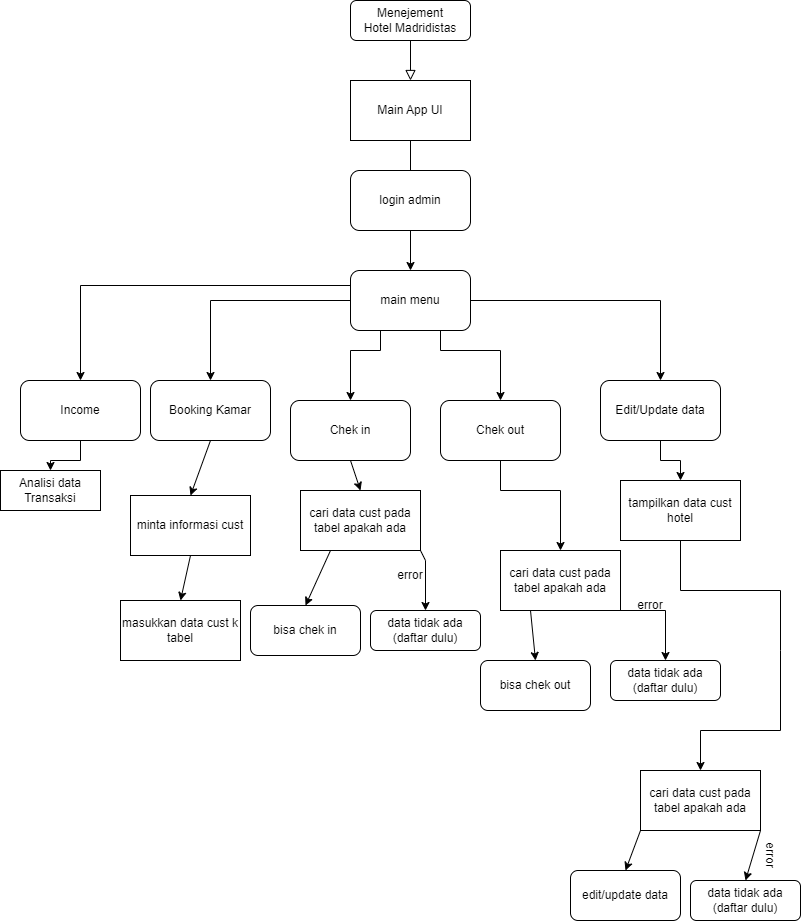

The diagram above was exported from draw.io. Its source (the exported page's mxGraphModel, read from the mxfile embedded in the PNG):
<mxGraphModel dx="1290" dy="557" grid="1" gridSize="10" guides="1" tooltips="1" connect="1" arrows="1" fold="1" page="1" pageScale="1" pageWidth="827" pageHeight="1169" math="0" shadow="0">
  <root>
    <mxCell id="WIyWlLk6GJQsqaUBKTNV-0" />
    <mxCell id="WIyWlLk6GJQsqaUBKTNV-1" parent="WIyWlLk6GJQsqaUBKTNV-0" />
    <mxCell id="WIyWlLk6GJQsqaUBKTNV-2" value="" style="rounded=0;html=1;jettySize=auto;orthogonalLoop=1;fontSize=11;endArrow=block;endFill=0;endSize=8;strokeWidth=1;shadow=0;labelBackgroundColor=none;edgeStyle=orthogonalEdgeStyle;entryX=0.5;entryY=0;entryDx=0;entryDy=0;" parent="WIyWlLk6GJQsqaUBKTNV-1" source="WIyWlLk6GJQsqaUBKTNV-3" target="NxLf2952HWKboeEvKIxW-0" edge="1">
      <mxGeometry relative="1" as="geometry">
        <mxPoint x="220" y="170" as="targetPoint" />
      </mxGeometry>
    </mxCell>
    <mxCell id="WIyWlLk6GJQsqaUBKTNV-3" value="Menejement&lt;br&gt;Hotel Madridistas" style="rounded=1;whiteSpace=wrap;html=1;fontSize=12;glass=0;strokeWidth=1;shadow=0;" parent="WIyWlLk6GJQsqaUBKTNV-1" vertex="1">
      <mxGeometry x="370" y="30" width="120" height="40" as="geometry" />
    </mxCell>
    <mxCell id="NxLf2952HWKboeEvKIxW-0" value="Main App UI" style="rounded=0;whiteSpace=wrap;html=1;" parent="WIyWlLk6GJQsqaUBKTNV-1" vertex="1">
      <mxGeometry x="370" y="110" width="120" height="60" as="geometry" />
    </mxCell>
    <mxCell id="NxLf2952HWKboeEvKIxW-2" value="" style="endArrow=classic;html=1;rounded=0;exitX=0.5;exitY=1;exitDx=0;exitDy=0;" parent="WIyWlLk6GJQsqaUBKTNV-1" source="NxLf2952HWKboeEvKIxW-0" edge="1">
      <mxGeometry width="50" height="50" relative="1" as="geometry">
        <mxPoint x="170" y="310" as="sourcePoint" />
        <mxPoint x="430" y="210" as="targetPoint" />
        <Array as="points" />
      </mxGeometry>
    </mxCell>
    <mxCell id="NxLf2952HWKboeEvKIxW-3" value="main menu" style="rounded=1;whiteSpace=wrap;html=1;" parent="WIyWlLk6GJQsqaUBKTNV-1" vertex="1">
      <mxGeometry x="370" y="300" width="120" height="60" as="geometry" />
    </mxCell>
    <mxCell id="NxLf2952HWKboeEvKIxW-4" value="" style="endArrow=classic;html=1;rounded=0;exitX=0;exitY=0.5;exitDx=0;exitDy=0;entryX=0.5;entryY=0;entryDx=0;entryDy=0;" parent="WIyWlLk6GJQsqaUBKTNV-1" source="NxLf2952HWKboeEvKIxW-3" target="NxLf2952HWKboeEvKIxW-5" edge="1">
      <mxGeometry width="50" height="50" relative="1" as="geometry">
        <mxPoint x="320" y="280" as="sourcePoint" />
        <mxPoint x="50" y="270" as="targetPoint" />
        <Array as="points">
          <mxPoint x="230" y="330" />
        </Array>
      </mxGeometry>
    </mxCell>
    <mxCell id="NxLf2952HWKboeEvKIxW-5" value="Booking Kamar" style="rounded=1;whiteSpace=wrap;html=1;" parent="WIyWlLk6GJQsqaUBKTNV-1" vertex="1">
      <mxGeometry x="170" y="410" width="120" height="60" as="geometry" />
    </mxCell>
    <mxCell id="NxLf2952HWKboeEvKIxW-6" value="" style="endArrow=classic;html=1;rounded=0;exitX=0.25;exitY=1;exitDx=0;exitDy=0;entryX=0.5;entryY=0;entryDx=0;entryDy=0;" parent="WIyWlLk6GJQsqaUBKTNV-1" source="NxLf2952HWKboeEvKIxW-3" target="NxLf2952HWKboeEvKIxW-7" edge="1">
      <mxGeometry width="50" height="50" relative="1" as="geometry">
        <mxPoint x="250" y="310" as="sourcePoint" />
        <mxPoint x="240" y="360" as="targetPoint" />
        <Array as="points">
          <mxPoint x="400" y="380" />
          <mxPoint x="370" y="380" />
        </Array>
      </mxGeometry>
    </mxCell>
    <mxCell id="NxLf2952HWKboeEvKIxW-7" value="Chek in" style="rounded=1;whiteSpace=wrap;html=1;" parent="WIyWlLk6GJQsqaUBKTNV-1" vertex="1">
      <mxGeometry x="310" y="430" width="120" height="60" as="geometry" />
    </mxCell>
    <mxCell id="NxLf2952HWKboeEvKIxW-8" value="" style="endArrow=classic;html=1;rounded=0;exitX=0.75;exitY=1;exitDx=0;exitDy=0;" parent="WIyWlLk6GJQsqaUBKTNV-1" source="NxLf2952HWKboeEvKIxW-3" target="NxLf2952HWKboeEvKIxW-9" edge="1">
      <mxGeometry width="50" height="50" relative="1" as="geometry">
        <mxPoint x="430" y="310" as="sourcePoint" />
        <mxPoint x="380" y="360" as="targetPoint" />
        <Array as="points">
          <mxPoint x="460" y="380" />
          <mxPoint x="520" y="380" />
        </Array>
      </mxGeometry>
    </mxCell>
    <mxCell id="NxLf2952HWKboeEvKIxW-9" value="Chek out" style="rounded=1;whiteSpace=wrap;html=1;" parent="WIyWlLk6GJQsqaUBKTNV-1" vertex="1">
      <mxGeometry x="460" y="430" width="120" height="60" as="geometry" />
    </mxCell>
    <mxCell id="NxLf2952HWKboeEvKIxW-10" value="" style="endArrow=classic;html=1;rounded=0;exitX=1;exitY=0.5;exitDx=0;exitDy=0;entryX=0.5;entryY=0;entryDx=0;entryDy=0;" parent="WIyWlLk6GJQsqaUBKTNV-1" source="NxLf2952HWKboeEvKIxW-3" target="NxLf2952HWKboeEvKIxW-11" edge="1">
      <mxGeometry width="50" height="50" relative="1" as="geometry">
        <mxPoint x="430" y="310" as="sourcePoint" />
        <mxPoint x="680" y="400" as="targetPoint" />
        <Array as="points">
          <mxPoint x="680" y="330" />
        </Array>
      </mxGeometry>
    </mxCell>
    <mxCell id="NxLf2952HWKboeEvKIxW-11" value="Edit/Update data" style="rounded=1;whiteSpace=wrap;html=1;" parent="WIyWlLk6GJQsqaUBKTNV-1" vertex="1">
      <mxGeometry x="620" y="410" width="120" height="60" as="geometry" />
    </mxCell>
    <mxCell id="NxLf2952HWKboeEvKIxW-13" value="login admin" style="rounded=1;whiteSpace=wrap;html=1;" parent="WIyWlLk6GJQsqaUBKTNV-1" vertex="1">
      <mxGeometry x="370" y="200" width="120" height="60" as="geometry" />
    </mxCell>
    <mxCell id="NxLf2952HWKboeEvKIxW-14" value="" style="endArrow=classic;html=1;rounded=0;exitX=0.5;exitY=1;exitDx=0;exitDy=0;entryX=0.5;entryY=0;entryDx=0;entryDy=0;" parent="WIyWlLk6GJQsqaUBKTNV-1" source="NxLf2952HWKboeEvKIxW-13" target="NxLf2952HWKboeEvKIxW-3" edge="1">
      <mxGeometry width="50" height="50" relative="1" as="geometry">
        <mxPoint x="480" y="220" as="sourcePoint" />
        <mxPoint x="530" y="170" as="targetPoint" />
      </mxGeometry>
    </mxCell>
    <mxCell id="NxLf2952HWKboeEvKIxW-15" value="minta informasi cust" style="rounded=0;whiteSpace=wrap;html=1;" parent="WIyWlLk6GJQsqaUBKTNV-1" vertex="1">
      <mxGeometry x="150" y="525" width="120" height="60" as="geometry" />
    </mxCell>
    <mxCell id="NxLf2952HWKboeEvKIxW-16" value="" style="endArrow=classic;html=1;rounded=0;exitX=0.5;exitY=1;exitDx=0;exitDy=0;entryX=0.5;entryY=0;entryDx=0;entryDy=0;" parent="WIyWlLk6GJQsqaUBKTNV-1" source="NxLf2952HWKboeEvKIxW-5" target="NxLf2952HWKboeEvKIxW-15" edge="1">
      <mxGeometry width="50" height="50" relative="1" as="geometry">
        <mxPoint x="200" y="510" as="sourcePoint" />
        <mxPoint x="250" y="460" as="targetPoint" />
      </mxGeometry>
    </mxCell>
    <mxCell id="NxLf2952HWKboeEvKIxW-17" value="masukkan data cust k tabel" style="rounded=0;whiteSpace=wrap;html=1;" parent="WIyWlLk6GJQsqaUBKTNV-1" vertex="1">
      <mxGeometry x="140" y="630" width="120" height="60" as="geometry" />
    </mxCell>
    <mxCell id="NxLf2952HWKboeEvKIxW-18" value="" style="endArrow=classic;html=1;rounded=0;exitX=0.5;exitY=1;exitDx=0;exitDy=0;entryX=0.5;entryY=0;entryDx=0;entryDy=0;" parent="WIyWlLk6GJQsqaUBKTNV-1" source="NxLf2952HWKboeEvKIxW-15" target="NxLf2952HWKboeEvKIxW-17" edge="1">
      <mxGeometry width="50" height="50" relative="1" as="geometry">
        <mxPoint x="200" y="510" as="sourcePoint" />
        <mxPoint x="250" y="460" as="targetPoint" />
      </mxGeometry>
    </mxCell>
    <mxCell id="NxLf2952HWKboeEvKIxW-19" value="cari data cust pada tabel apakah ada" style="rounded=0;whiteSpace=wrap;html=1;" parent="WIyWlLk6GJQsqaUBKTNV-1" vertex="1">
      <mxGeometry x="320" y="520" width="120" height="60" as="geometry" />
    </mxCell>
    <mxCell id="NxLf2952HWKboeEvKIxW-20" value="" style="endArrow=classic;html=1;rounded=0;exitX=0.5;exitY=1;exitDx=0;exitDy=0;entryX=0.5;entryY=0;entryDx=0;entryDy=0;" parent="WIyWlLk6GJQsqaUBKTNV-1" source="NxLf2952HWKboeEvKIxW-7" target="NxLf2952HWKboeEvKIxW-19" edge="1">
      <mxGeometry width="50" height="50" relative="1" as="geometry">
        <mxPoint x="370" y="510" as="sourcePoint" />
        <mxPoint x="420" y="460" as="targetPoint" />
      </mxGeometry>
    </mxCell>
    <mxCell id="NxLf2952HWKboeEvKIxW-21" value="bisa chek in" style="rounded=1;whiteSpace=wrap;html=1;" parent="WIyWlLk6GJQsqaUBKTNV-1" vertex="1">
      <mxGeometry x="270" y="635" width="110" height="50" as="geometry" />
    </mxCell>
    <mxCell id="NxLf2952HWKboeEvKIxW-22" value="data tidak ada (daftar dulu)" style="rounded=1;whiteSpace=wrap;html=1;" parent="WIyWlLk6GJQsqaUBKTNV-1" vertex="1">
      <mxGeometry x="390" y="640" width="110" height="40" as="geometry" />
    </mxCell>
    <mxCell id="NxLf2952HWKboeEvKIxW-23" value="" style="endArrow=classic;html=1;rounded=0;exitX=0.25;exitY=1;exitDx=0;exitDy=0;entryX=0.5;entryY=0;entryDx=0;entryDy=0;" parent="WIyWlLk6GJQsqaUBKTNV-1" source="NxLf2952HWKboeEvKIxW-19" target="NxLf2952HWKboeEvKIxW-21" edge="1">
      <mxGeometry width="50" height="50" relative="1" as="geometry">
        <mxPoint x="370" y="510" as="sourcePoint" />
        <mxPoint x="420" y="460" as="targetPoint" />
      </mxGeometry>
    </mxCell>
    <mxCell id="NxLf2952HWKboeEvKIxW-24" value="" style="endArrow=classic;html=1;rounded=0;exitX=1;exitY=1;exitDx=0;exitDy=0;entryX=0.5;entryY=0;entryDx=0;entryDy=0;" parent="WIyWlLk6GJQsqaUBKTNV-1" source="NxLf2952HWKboeEvKIxW-19" target="NxLf2952HWKboeEvKIxW-22" edge="1">
      <mxGeometry width="50" height="50" relative="1" as="geometry">
        <mxPoint x="370" y="510" as="sourcePoint" />
        <mxPoint x="445" y="650" as="targetPoint" />
        <Array as="points">
          <mxPoint x="445" y="590" />
        </Array>
      </mxGeometry>
    </mxCell>
    <mxCell id="NxLf2952HWKboeEvKIxW-25" value="error" style="text;html=1;strokeColor=none;fillColor=none;align=center;verticalAlign=middle;whiteSpace=wrap;rounded=0;rotation=0;" parent="WIyWlLk6GJQsqaUBKTNV-1" vertex="1">
      <mxGeometry x="400" y="590" width="60" height="30" as="geometry" />
    </mxCell>
    <mxCell id="NxLf2952HWKboeEvKIxW-26" value="cari data cust pada tabel apakah ada" style="rounded=0;whiteSpace=wrap;html=1;" parent="WIyWlLk6GJQsqaUBKTNV-1" vertex="1">
      <mxGeometry x="520" y="580" width="120" height="60" as="geometry" />
    </mxCell>
    <mxCell id="NxLf2952HWKboeEvKIxW-27" value="bisa chek out" style="rounded=1;whiteSpace=wrap;html=1;" parent="WIyWlLk6GJQsqaUBKTNV-1" vertex="1">
      <mxGeometry x="500" y="690" width="110" height="50" as="geometry" />
    </mxCell>
    <mxCell id="NxLf2952HWKboeEvKIxW-28" value="data tidak ada (daftar dulu)" style="rounded=1;whiteSpace=wrap;html=1;" parent="WIyWlLk6GJQsqaUBKTNV-1" vertex="1">
      <mxGeometry x="630" y="690" width="110" height="40" as="geometry" />
    </mxCell>
    <mxCell id="NxLf2952HWKboeEvKIxW-29" value="" style="endArrow=classic;html=1;rounded=0;exitX=0.25;exitY=1;exitDx=0;exitDy=0;entryX=0.5;entryY=0;entryDx=0;entryDy=0;" parent="WIyWlLk6GJQsqaUBKTNV-1" source="NxLf2952HWKboeEvKIxW-26" target="NxLf2952HWKboeEvKIxW-27" edge="1">
      <mxGeometry width="50" height="50" relative="1" as="geometry">
        <mxPoint x="610" y="560" as="sourcePoint" />
        <mxPoint x="660" y="510" as="targetPoint" />
      </mxGeometry>
    </mxCell>
    <mxCell id="NxLf2952HWKboeEvKIxW-30" value="" style="endArrow=classic;html=1;rounded=0;exitX=1;exitY=1;exitDx=0;exitDy=0;entryX=0.5;entryY=0;entryDx=0;entryDy=0;" parent="WIyWlLk6GJQsqaUBKTNV-1" source="NxLf2952HWKboeEvKIxW-26" target="NxLf2952HWKboeEvKIxW-28" edge="1">
      <mxGeometry width="50" height="50" relative="1" as="geometry">
        <mxPoint x="610" y="560" as="sourcePoint" />
        <mxPoint x="685" y="700" as="targetPoint" />
        <Array as="points">
          <mxPoint x="685" y="640" />
        </Array>
      </mxGeometry>
    </mxCell>
    <mxCell id="NxLf2952HWKboeEvKIxW-31" value="error" style="text;html=1;strokeColor=none;fillColor=none;align=center;verticalAlign=middle;whiteSpace=wrap;rounded=0;rotation=0;" parent="WIyWlLk6GJQsqaUBKTNV-1" vertex="1">
      <mxGeometry x="640" y="620" width="60" height="30" as="geometry" />
    </mxCell>
    <mxCell id="NxLf2952HWKboeEvKIxW-32" value="" style="endArrow=classic;html=1;rounded=0;exitX=0.5;exitY=1;exitDx=0;exitDy=0;entryX=0.5;entryY=0;entryDx=0;entryDy=0;" parent="WIyWlLk6GJQsqaUBKTNV-1" source="NxLf2952HWKboeEvKIxW-9" target="NxLf2952HWKboeEvKIxW-26" edge="1">
      <mxGeometry width="50" height="50" relative="1" as="geometry">
        <mxPoint x="430" y="510" as="sourcePoint" />
        <mxPoint x="480" y="460" as="targetPoint" />
        <Array as="points">
          <mxPoint x="520" y="520" />
          <mxPoint x="580" y="520" />
        </Array>
      </mxGeometry>
    </mxCell>
    <mxCell id="NxLf2952HWKboeEvKIxW-33" value="tampilkan data cust hotel" style="rounded=0;whiteSpace=wrap;html=1;" parent="WIyWlLk6GJQsqaUBKTNV-1" vertex="1">
      <mxGeometry x="640" y="510" width="120" height="60" as="geometry" />
    </mxCell>
    <mxCell id="NxLf2952HWKboeEvKIxW-34" value="" style="endArrow=classic;html=1;rounded=0;exitX=0.5;exitY=1;exitDx=0;exitDy=0;entryX=0.5;entryY=0;entryDx=0;entryDy=0;" parent="WIyWlLk6GJQsqaUBKTNV-1" source="NxLf2952HWKboeEvKIxW-11" target="NxLf2952HWKboeEvKIxW-33" edge="1">
      <mxGeometry width="50" height="50" relative="1" as="geometry">
        <mxPoint x="590" y="610" as="sourcePoint" />
        <mxPoint x="640" y="560" as="targetPoint" />
        <Array as="points">
          <mxPoint x="680" y="490" />
          <mxPoint x="700" y="490" />
        </Array>
      </mxGeometry>
    </mxCell>
    <mxCell id="NxLf2952HWKboeEvKIxW-35" value="" style="endArrow=classic;html=1;rounded=0;exitX=0.5;exitY=1;exitDx=0;exitDy=0;" parent="WIyWlLk6GJQsqaUBKTNV-1" source="NxLf2952HWKboeEvKIxW-33" edge="1">
      <mxGeometry width="50" height="50" relative="1" as="geometry">
        <mxPoint x="590" y="810" as="sourcePoint" />
        <mxPoint x="720" y="800" as="targetPoint" />
        <Array as="points">
          <mxPoint x="700" y="620" />
          <mxPoint x="800" y="620" />
          <mxPoint x="800" y="680" />
          <mxPoint x="800" y="760" />
          <mxPoint x="720" y="760" />
        </Array>
      </mxGeometry>
    </mxCell>
    <mxCell id="NxLf2952HWKboeEvKIxW-36" value="cari data cust pada tabel apakah ada" style="rounded=0;whiteSpace=wrap;html=1;" parent="WIyWlLk6GJQsqaUBKTNV-1" vertex="1">
      <mxGeometry x="660" y="800" width="120" height="60" as="geometry" />
    </mxCell>
    <mxCell id="NxLf2952HWKboeEvKIxW-37" value="edit/update data" style="rounded=1;whiteSpace=wrap;html=1;" parent="WIyWlLk6GJQsqaUBKTNV-1" vertex="1">
      <mxGeometry x="590" y="900" width="110" height="50" as="geometry" />
    </mxCell>
    <mxCell id="NxLf2952HWKboeEvKIxW-38" value="data tidak ada (daftar dulu)" style="rounded=1;whiteSpace=wrap;html=1;" parent="WIyWlLk6GJQsqaUBKTNV-1" vertex="1">
      <mxGeometry x="710" y="910" width="110" height="40" as="geometry" />
    </mxCell>
    <mxCell id="NxLf2952HWKboeEvKIxW-39" value="" style="endArrow=classic;html=1;rounded=0;exitX=0;exitY=1;exitDx=0;exitDy=0;entryX=0.5;entryY=0;entryDx=0;entryDy=0;" parent="WIyWlLk6GJQsqaUBKTNV-1" source="NxLf2952HWKboeEvKIxW-36" target="NxLf2952HWKboeEvKIxW-37" edge="1">
      <mxGeometry width="50" height="50" relative="1" as="geometry">
        <mxPoint x="390" y="530" as="sourcePoint" />
        <mxPoint x="440" y="480" as="targetPoint" />
      </mxGeometry>
    </mxCell>
    <mxCell id="NxLf2952HWKboeEvKIxW-40" value="" style="endArrow=classic;html=1;rounded=0;exitX=1;exitY=1;exitDx=0;exitDy=0;entryX=0.5;entryY=0;entryDx=0;entryDy=0;" parent="WIyWlLk6GJQsqaUBKTNV-1" source="NxLf2952HWKboeEvKIxW-36" target="NxLf2952HWKboeEvKIxW-38" edge="1">
      <mxGeometry width="50" height="50" relative="1" as="geometry">
        <mxPoint x="390" y="530" as="sourcePoint" />
        <mxPoint x="465" y="670" as="targetPoint" />
        <Array as="points" />
      </mxGeometry>
    </mxCell>
    <mxCell id="NxLf2952HWKboeEvKIxW-41" value="error" style="text;html=1;strokeColor=none;fillColor=none;align=center;verticalAlign=middle;whiteSpace=wrap;rounded=0;rotation=90;" parent="WIyWlLk6GJQsqaUBKTNV-1" vertex="1">
      <mxGeometry x="760" y="870" width="60" height="30" as="geometry" />
    </mxCell>
    <mxCell id="OCGoieOnCuF92i8wrRxq-3" value="" style="endArrow=classic;html=1;rounded=0;exitX=0;exitY=0.25;exitDx=0;exitDy=0;" edge="1" parent="WIyWlLk6GJQsqaUBKTNV-1" source="NxLf2952HWKboeEvKIxW-3" target="OCGoieOnCuF92i8wrRxq-5">
      <mxGeometry width="50" height="50" relative="1" as="geometry">
        <mxPoint x="380" y="600" as="sourcePoint" />
        <mxPoint x="120" y="360" as="targetPoint" />
        <Array as="points">
          <mxPoint x="100" y="315" />
        </Array>
      </mxGeometry>
    </mxCell>
    <mxCell id="OCGoieOnCuF92i8wrRxq-7" style="edgeStyle=orthogonalEdgeStyle;rounded=0;orthogonalLoop=1;jettySize=auto;html=1;exitX=0.5;exitY=1;exitDx=0;exitDy=0;entryX=0.5;entryY=0;entryDx=0;entryDy=0;" edge="1" parent="WIyWlLk6GJQsqaUBKTNV-1" source="OCGoieOnCuF92i8wrRxq-5" target="OCGoieOnCuF92i8wrRxq-6">
      <mxGeometry relative="1" as="geometry" />
    </mxCell>
    <mxCell id="OCGoieOnCuF92i8wrRxq-5" value="Income" style="rounded=1;whiteSpace=wrap;html=1;" vertex="1" parent="WIyWlLk6GJQsqaUBKTNV-1">
      <mxGeometry x="40" y="410" width="120" height="60" as="geometry" />
    </mxCell>
    <mxCell id="OCGoieOnCuF92i8wrRxq-6" value="Analisi data Transaksi" style="rounded=0;whiteSpace=wrap;html=1;" vertex="1" parent="WIyWlLk6GJQsqaUBKTNV-1">
      <mxGeometry x="20" y="500" width="100" height="40" as="geometry" />
    </mxCell>
  </root>
</mxGraphModel>